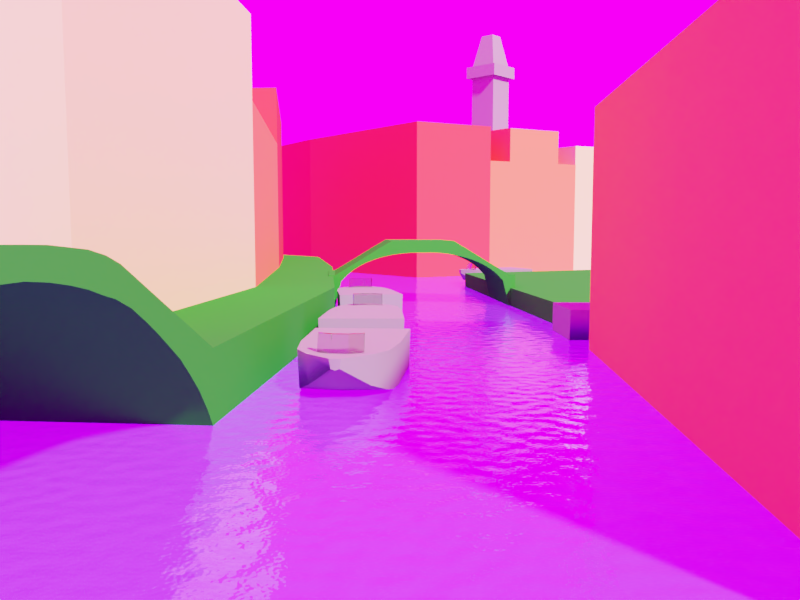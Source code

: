 # Source: 00_Venice_blockout_02.blend  (saved by Blender 2.79.1; exported with 4.5.12 LTS)
import bpy
from mathutils import Matrix  # noqa: F401  (used for matrix-valued properties, if any)

bpy.ops.wm.read_factory_settings(use_empty=True)
scene = bpy.context.scene
scene.name = 'Scene'

# ---- collections
col_collection_1 = bpy.data.collections.new('Collection 1'); scene.collection.children.link(col_collection_1)
col_collection_2 = bpy.data.collections.new('Collection 2'); scene.collection.children.link(col_collection_2)
col_collection_15 = bpy.data.collections.new('Collection 15'); scene.collection.children.link(col_collection_15)

# ---- images (referenced by path relative to the original .blend; pixels are not part of the script)
import os
ASSET_DIR = os.environ.get("B2B_ASSET_DIR", "")  # directory of the original .blend (textures are referenced by path, not embedded)
HERE = os.path.dirname(os.path.abspath(__file__))  # packed textures are extracted next to this script under _unpacked/

def load_image(name, relpath, width, height, colorspace="sRGB"):
    """Load a texture the original file referenced (path relative to the .blend, or extracted next to this script)."""
    p = next((c for c in (os.path.join(HERE, relpath), os.path.join(ASSET_DIR, relpath)) if relpath and os.path.exists(c)), "")
    if p:
        img = bpy.data.images.load(p, check_existing=True)
        img.name = name
    else:  # same state as the original file: an image datablock whose file is absent (Cycles renders it pink)
        img = bpy.data.images.new(name, width, height)
        img.source = "FILE"
        img.filepath = "//" + (relpath or name)
    img.colorspace_settings.name = colorspace
    return img
img_dry_field_2k_hdr = load_image('dry_field_2k.hdr', 'dry_field_2k.hdr', 1024, 1024, 'Linear Rec.709')

# ---- materials (node trees are filled in below, after node groups)
mat_gray = bpy.data.materials.new('Gray')
mat_gray.alpha_threshold = 0.0
mat_gray.diffuse_color = (0.2462, 0.243, 0.1978, 1.0)
mat_gray.roughness = 0.5
mat_yellow = bpy.data.materials.new('Yellow')
mat_yellow.alpha_threshold = 0.0
mat_yellow.diffuse_color = (0.8, 0.7146, 0.2143, 1.0)
mat_yellow.roughness = 0.5
mat_orange = bpy.data.materials.new('Orange')
mat_orange.alpha_threshold = 0.0
mat_orange.diffuse_color = (0.6654, 0.1812, 0.06848, 1.0)
mat_orange.roughness = 0.5
mat_red = bpy.data.materials.new('Red')
mat_red.alpha_threshold = 0.0
mat_red.diffuse_color = (1.0, 0.06244, 0.04656, 1.0)
mat_red.roughness = 0.5
mat_green = bpy.data.materials.new('Green')
mat_green.alpha_threshold = 0.0
mat_green.diffuse_color = (0.02624, 0.305, 0.02122, 1.0)
mat_green.roughness = 0.5
mat_glass = bpy.data.materials.new('Glass')
mat_glass.alpha_threshold = 0.0
mat_glass.roughness = 0.5
mat_water = bpy.data.materials.new('Water')
mat_water.alpha_threshold = 0.0
mat_water.preview_render_type = 'FLAT'
mat_water.diffuse_color = (0.06301, 0.5089, 0.7991, 1.0)
mat_water.roughness = 0.5

# ---- node groups
ng_auto_smooth = bpy.data.node_groups.new('Auto Smooth', 'GeometryNodeTree')
_s = ng_auto_smooth.interface.new_socket(name='Geometry', in_out='OUTPUT', socket_type='NodeSocketGeometry')
_s = ng_auto_smooth.interface.new_socket(name='Geometry', in_out='INPUT', socket_type='NodeSocketGeometry')
_s = ng_auto_smooth.interface.new_socket(name='Angle', in_out='INPUT', socket_type='NodeSocketFloat')
_s.subtype = 'ANGLE'
_s.min_value = 0.0
_s.max_value = 3.142
ng_auto_smooth.is_modifier = True
_N = ng_auto_smooth.nodes; _L = ng_auto_smooth.links
n0 = _N.new('NodeGroupOutput'); n0.name = 'Group Output'; n0.location = (480, -100)
n1 = _N.new('NodeGroupInput'); n1.name = 'Group Input'; n1.location = (-420, -300)
n2 = _N.new('NodeGroupInput'); n2.name = 'Group Input.001'; n2.location = (-60, -100)
n3 = _N.new('GeometryNodeSetShadeSmooth'); n3.name = 'Set Shade Smooth'; n3.location = (120, -100)
n3.domain = 'EDGE'
n4 = _N.new('GeometryNodeSetShadeSmooth'); n4.name = 'Set Shade Smooth.001'; n4.location = (300, -100)
n5 = _N.new('GeometryNodeInputMeshEdgeAngle'); n5.name = 'Edge Angle'; n5.location = (-420, -220)
n6 = _N.new('GeometryNodeInputEdgeSmooth'); n6.name = 'Is Edge Smooth'; n6.location = (-60, -160)
n7 = _N.new('GeometryNodeInputShadeSmooth'); n7.name = 'Is Face Smooth'; n7.location = (-240, -340)
n8 = _N.new('FunctionNodeBooleanMath'); n8.name = 'Boolean Math'; n8.location = (-60, -220)
n9 = _N.new('FunctionNodeCompare'); n9.name = 'Compare'; n9.location = (-240, -180)
n9.operation = 'LESS_EQUAL'
_L.new(n5.outputs[0], n9.inputs[0])
_L.new(n4.outputs[0], n0.inputs[0])
_L.new(n1.outputs[1], n9.inputs[1])
_L.new(n9.outputs[0], n8.inputs[0])
_L.new(n7.outputs[0], n8.inputs[1])
_L.new(n2.outputs[0], n3.inputs[0])
_L.new(n6.outputs[0], n3.inputs[1])
_L.new(n3.outputs[0], n4.inputs[0])
_L.new(n8.outputs[0], n3.inputs[2])
n0.is_active_output = True

# ---- material node trees
mat_gray.use_nodes = True; mat_gray.node_tree.nodes.clear()
_N = mat_gray.node_tree.nodes; _L = mat_gray.node_tree.links
n0 = _N.new('ShaderNodeOutputMaterial'); n0.name = 'Material Output'; n0.location = (300, 300)
n1 = _N.new('ShaderNodeBsdfPrincipled'); n1.name = 'Principled BSDF'; n1.location = (10, 300)
n1.width = 150
n1.subsurface_method = 'BURLEY'
n1.inputs[0].default_value = (0.2462, 0.243, 0.1978, 1.0)
n1.inputs[2].default_value = 0.0
n1.inputs[3].default_value = 1.45
n1.inputs[9].default_value = (1.0, 1.0, 1.0)
n1.inputs[13].default_value = 0.0
_L.new(n1.outputs[0], n0.inputs[0])
n0.is_active_output = True
mat_yellow.use_nodes = True; mat_yellow.node_tree.nodes.clear()
_N = mat_yellow.node_tree.nodes; _L = mat_yellow.node_tree.links
n0 = _N.new('ShaderNodeOutputMaterial'); n0.name = 'Material Output'; n0.location = (300, 300)
n1 = _N.new('ShaderNodeBsdfPrincipled'); n1.name = 'Principled BSDF'; n1.location = (10, 300)
n1.width = 150
n1.subsurface_method = 'BURLEY'
n1.inputs[0].default_value = (0.8, 0.7146, 0.2143, 1.0)
n1.inputs[2].default_value = 0.0
n1.inputs[3].default_value = 1.45
n1.inputs[9].default_value = (1.0, 1.0, 1.0)
n1.inputs[13].default_value = 0.0
_L.new(n1.outputs[0], n0.inputs[0])
n0.is_active_output = True
mat_orange.use_nodes = True; mat_orange.node_tree.nodes.clear()
_N = mat_orange.node_tree.nodes; _L = mat_orange.node_tree.links
n0 = _N.new('ShaderNodeOutputMaterial'); n0.name = 'Material Output'; n0.location = (300, 300)
n1 = _N.new('ShaderNodeBsdfPrincipled'); n1.name = 'Principled BSDF'; n1.location = (10, 300)
n1.width = 150
n1.subsurface_method = 'BURLEY'
n1.inputs[0].default_value = (1.0, 0.2087, 0.06712, 1.0)
n1.inputs[2].default_value = 0.0
n1.inputs[3].default_value = 1.45
n1.inputs[9].default_value = (1.0, 1.0, 1.0)
n1.inputs[13].default_value = 0.0
_L.new(n1.outputs[0], n0.inputs[0])
n0.is_active_output = True
mat_red.use_nodes = True; mat_red.node_tree.nodes.clear()
_N = mat_red.node_tree.nodes; _L = mat_red.node_tree.links
n0 = _N.new('ShaderNodeOutputMaterial'); n0.name = 'Material Output'; n0.location = (300, 300)
n1 = _N.new('ShaderNodeBsdfPrincipled'); n1.name = 'Principled BSDF'; n1.location = (10, 300)
n1.width = 150
n1.subsurface_method = 'BURLEY'
n1.inputs[0].default_value = (1.0, 0.06244, 0.04656, 1.0)
n1.inputs[2].default_value = 0.0
n1.inputs[3].default_value = 1.45
n1.inputs[9].default_value = (1.0, 1.0, 1.0)
n1.inputs[13].default_value = 0.0
_L.new(n1.outputs[0], n0.inputs[0])
n0.is_active_output = True
mat_green.use_nodes = True; mat_green.node_tree.nodes.clear()
_N = mat_green.node_tree.nodes; _L = mat_green.node_tree.links
n0 = _N.new('ShaderNodeOutputMaterial'); n0.name = 'Material Output'; n0.location = (300, 300)
n1 = _N.new('ShaderNodeBsdfPrincipled'); n1.name = 'Principled BSDF'; n1.location = (10, 300)
n1.width = 150
n1.subsurface_method = 'BURLEY'
n1.inputs[0].default_value = (0.02624, 0.305, 0.02122, 1.0)
n1.inputs[2].default_value = 0.0
n1.inputs[3].default_value = 1.45
n1.inputs[9].default_value = (1.0, 1.0, 1.0)
n1.inputs[13].default_value = 0.0
_L.new(n1.outputs[0], n0.inputs[0])
n0.is_active_output = True
mat_glass.use_nodes = True; mat_glass.node_tree.nodes.clear()
_N = mat_glass.node_tree.nodes; _L = mat_glass.node_tree.links
n0 = _N.new('ShaderNodeOutputMaterial'); n0.name = 'Material Output'; n0.location = (300, 300)
n1 = _N.new('ShaderNodeBsdfGlass'); n1.name = 'Glass BSDF'; n1.location = (10, 300)
n1.distribution = 'BECKMANN'
n1.inputs[0].default_value = (0.8, 0.8, 0.8, 1.0)
n1.inputs[2].default_value = 1.45
_L.new(n1.outputs[0], n0.inputs[0])
n0.is_active_output = True
mat_water.use_nodes = True; mat_water.node_tree.nodes.clear()
_N = mat_water.node_tree.nodes; _L = mat_water.node_tree.links
n0 = _N.new('ShaderNodeOutputMaterial'); n0.name = 'Material Output'; n0.location = (300, 300)
n1 = _N.new('ShaderNodeBsdfPrincipled'); n1.name = 'Principled BSDF'; n1.location = (10, 300)
n1.width = 150
n1.subsurface_method = 'BURLEY'
n1.inputs[0].default_value = (0.06301, 0.5089, 0.7991, 1.0)
n1.inputs[2].default_value = 0.0
n1.inputs[3].default_value = 1.45
n1.inputs[9].default_value = (1.0, 1.0, 1.0)
n1.inputs[13].default_value = 1.0
n1.inputs[18].default_value = 0.9
n2 = _N.new('ShaderNodeTexNoise'); n2.name = 'Musgrave Texture'; n2.location = (-566, 198)
n2.width = 150
n2.normalize = False
n2.inputs[2].default_value = 500.0
n2.inputs[3].default_value = 1.0
n2.inputs[4].default_value = 0.2
n2.inputs[5].default_value = 5.0
n3 = _N.new('ShaderNodeBump'); n3.name = 'Bump'; n3.location = (-295, 164)
n3.inputs[0].default_value = 0.15
n3.inputs[1].default_value = 0.1
n3.inputs[2].default_value = 1.0
n4 = _N.new('ShaderNodeTexCoord'); n4.name = 'Texture Coordinate'; n4.location = (-830, 230)
_L.new(n1.outputs[0], n0.inputs[0])
_L.new(n2.outputs[0], n3.inputs[3])
_L.new(n3.outputs[0], n1.inputs[5])
_L.new(n4.outputs[0], n2.inputs[0])
n0.is_active_output = True

# ---- world
world_world = bpy.data.worlds.new('World'); scene.world = world_world
world_world.use_nodes = True; world_world.node_tree.nodes.clear()
_N = world_world.node_tree.nodes; _L = world_world.node_tree.links
n0 = _N.new('ShaderNodeMapping'); n0.name = 'Mapping'; n0.location = (-604, 327)
n0.inputs[2].default_value = (0.0, 0.0, -1.588)
n1 = _N.new('ShaderNodeTexCoord'); n1.name = 'Texture Coordinate'; n1.location = (-814, 310)
n2 = _N.new('ShaderNodeTexEnvironment'); n2.name = 'Environment Texture'; n2.location = (-306, 263)
n2.width = 140
n2.image = img_dry_field_2k_hdr
n3 = _N.new('ShaderNodeBackground'); n3.name = 'Background'; n3.location = (-77, 282)
n3.inputs[1].default_value = 2.0
n4 = _N.new('ShaderNodeOutputWorld'); n4.name = 'World Output'; n4.location = (152, 287)
_L.new(n3.outputs[0], n4.inputs[0])
_L.new(n0.outputs[0], n2.inputs[0])
_L.new(n1.outputs[0], n0.inputs[0])
_L.new(n2.outputs[0], n3.inputs[0])
n4.is_active_output = True
world_world.color = (0.05088, 0.05088, 0.05088)
world_world.use_sun_shadow = False
world_world.sun_shadow_jitter_overblur = 0.0
world_world.cycles.sampling_method = 'MANUAL'
world_world.cycles.sample_map_resolution = 2048

# ---- cameras
cam_camera = bpy.data.cameras.new('Camera')
cam_camera.passepartout_alpha = 0.75
cam_camera.clip_end = 200.0
cam_camera.lens = 30.11
cam_camera.sensor_width = 32.0
cam_camera.sensor_height = 18.0
cam_camera.display_size = 2.0
cam_camera.show_limits = True
cam_camera.show_name = True
cam_camera.show_composition_center_diagonal = True
cam_camera.show_composition_golden = True
cam_camera.dof.focus_distance = 0.0

# ---- meshes
me_cube_014 = bpy.data.meshes.new('Cube.014')
me_cube_014.from_pydata([(-1.355, -1.355, -1.075), (-0.6774, -0.6774, 0.9246), (-1.355, 1.355, -1.075), (-0.6774, 0.6774, 0.9246), (1.355, -1.355, -1.075), (0.6774, -0.6774, 0.9246), (1.355, 1.355, -1.075), (0.6774, 0.6774, 0.9246), (-1.355, -1.355, 0.5016), (-1.355, 1.355, 0.5016), (1.355, 1.355, 0.5016), (1.355, -1.355, 0.5016), (-1.355, -1.355, 0.5906), (-1.355, 1.355, 0.5906), (1.355, 1.355, 0.5906), (1.355, -1.355, 0.5906), (-1.769, 1.769, 0.6043), (-1.769, 1.769, 0.4879), (1.769, 1.769, 0.6043), (1.769, 1.769, 0.4879), (1.769, -1.769, 0.6043), (1.769, -1.769, 0.4879), (-1.769, -1.769, 0.4879), (-1.769, -1.769, 0.6043)], [], [(12, 1, 3, 13), (13, 3, 7, 14), (14, 7, 5, 15), (15, 5, 1, 12), (2, 6, 4, 0), (7, 3, 1, 5), (4, 11, 8, 0), (6, 10, 11, 4), (2, 9, 10, 6), (0, 8, 9, 2), (12, 13, 16, 23), (10, 9, 17, 19), (15, 12, 23, 20), (13, 14, 18, 16), (21, 20, 23, 22), (19, 18, 20, 21), (17, 16, 18, 19), (22, 23, 16, 17), (8, 11, 21, 22), (14, 15, 20, 18), (9, 8, 22, 17), (11, 10, 19, 21)])
me_cube_014.materials.append(mat_gray)
me_cube_014.use_remesh_preserve_volume = False
me_cube_014.use_remesh_preserve_attributes = False
me_cube_014.use_mirror_vertex_groups = False
me_cube_014.update()
me_cube_013 = bpy.data.meshes.new('Cube.013')
me_cube_013.from_pydata([(19.13, -8.212, -5.792), (19.13, -8.212, 4.72), (27.03, -5.041, -5.792), (27.03, -5.041, 4.72), (9.974, 20.05, -5.792), (9.974, 20.05, 4.72), (2.949, 16.26, -5.792), (2.949, 16.26, 4.72)], [], [(2, 3, 1, 0), (3, 2, 4, 5), (5, 4, 6, 7), (0, 1, 7, 6), (3, 5, 7, 1)])
me_cube_013.materials.append(mat_yellow)
me_cube_013.use_remesh_preserve_volume = False
me_cube_013.use_remesh_preserve_attributes = False
me_cube_013.use_mirror_vertex_groups = False
me_cube_013.update()
me_cube_011 = bpy.data.meshes.new('Cube.011')
me_cube_011.from_pydata([(11.3, -11.42, -5.792), (11.3, -11.42, 3.164), (19.15, -8.236, -5.792), (19.15, -8.236, 3.164), (2.175, 17.44, -5.792), (2.175, 17.44, 3.164), (-4.747, 13.67, -5.792), (-4.747, 13.67, 3.164), (13.01, -10.72, -5.792), (17.45, -8.923, -5.792), (0.6754, 16.62, -5.792), (-3.247, 14.49, -5.792), (-3.247, 14.49, 3.164), (0.6754, 16.62, 3.164), (17.45, -8.923, 3.164), (13.01, -10.72, 3.164), (-3.247, 14.49, 5.792), (0.6754, 16.62, 5.792), (17.45, -8.923, 5.792), (13.01, -10.72, 5.792)], [], [(8, 15, 1, 0), (14, 3, 5, 13), (3, 2, 4, 5), (12, 11, 6, 7), (5, 4, 10, 13), (13, 10, 11, 12), (1, 15, 12, 7), (14, 13, 17, 18), (2, 3, 14, 9), (9, 14, 15, 8), (19, 18, 17, 16), (15, 14, 18, 19), (13, 12, 16, 17), (12, 15, 19, 16), (0, 1, 7, 6), (8, 0, 6, 11), (9, 8, 11, 10), (2, 9, 10, 4)])
me_cube_011.polygons.foreach_set('use_smooth', [True] * 18)
me_cube_011.materials.append(mat_orange)
me_cube_011.use_remesh_preserve_volume = False
me_cube_011.use_remesh_preserve_attributes = False
me_cube_011.use_mirror_vertex_groups = False
me_cube_011.update()
me_cube_010 = bpy.data.meshes.new('Cube.010')
me_cube_010.from_pydata([(5.243, -13.87, -5.792), (5.243, -13.87, 5.792), (-9.902, 11.43, -5.792), (-9.902, 11.43, 5.792), (11.3, -11.42, -5.792), (11.3, -11.42, 5.792), (-3.895, 14.9, -5.792), (-3.895, 14.9, 5.792), (-2.979, -1.594, -5.792), (-2.979, -1.594, 5.792), (3.051, 1.366, -5.792), (3.051, 1.366, 5.792)], [], [(8, 9, 3, 2), (2, 3, 7, 6), (10, 11, 5, 4), (4, 5, 1, 0), (8, 10, 4, 0), (11, 9, 1, 5), (7, 3, 9, 11), (2, 6, 10, 8), (6, 7, 11, 10), (0, 1, 9, 8)])
me_cube_010.materials.append(mat_red)
me_cube_010.use_remesh_preserve_volume = False
me_cube_010.use_remesh_preserve_attributes = False
me_cube_010.use_mirror_vertex_groups = False
me_cube_010.update()
me_cube_007 = bpy.data.meshes.new('Cube.007')
me_cube_007.from_pydata([(-3.19, -0.08175, -2.353), (-3.19, -0.08175, -0.8445), (-2.907, -0.07452, -0.852), (-0.6494, -0.01664, 0.574), (-0.3671, -0.00941, 0.7532), (-0.08489, -0.002176, 0.7532), (0.1974, 0.005058, 0.7532), (0.4796, 0.01229, 0.7532), (-2.907, -0.07452, -2.353), (-2.625, -0.06728, -1.133), (-2.343, -0.06005, -0.8244), (-2.061, -0.05282, -0.5858), (-1.778, -0.04558, -0.4034), (-1.496, -0.03835, -0.2578), (-1.214, -0.03111, -0.1397), (-0.9317, -0.02388, -0.04356), (-0.6494, -0.01664, 0.03395), (-0.3671, -0.00941, 0.09506), (-0.08489, -0.002176, 0.1413), (0.1974, 0.005058, 0.1737), (0.4796, 0.01229, 0.1928), (-2.625, -0.06728, -0.6737), (-2.343, -0.06005, -0.5005), (-2.061, -0.05282, -0.3224), (-1.778, -0.04558, -0.1418), (-1.496, -0.03835, 0.04104), (-1.214, -0.03111, 0.2201), (-0.9317, -0.02388, 0.4067), (0.7619, 0.01953, 0.1992), (0.7619, 0.01953, 0.7532), (5.278, 0.1353, -2.353), (5.278, 0.1353, -0.8445), (1.044, 0.02676, 0.1928), (1.044, 0.02676, 0.7532), (4.995, 0.128, -0.852), (2.737, 0.07016, 0.574), (2.455, 0.06292, 0.7532), (2.173, 0.05569, 0.7532), (1.891, 0.04845, 0.7532), (1.608, 0.04122, 0.7532), (4.995, 0.128, -2.353), (4.713, 0.1208, -1.133), (4.431, 0.1136, -0.8244), (4.149, 0.1063, -0.5858), (3.866, 0.09909, -0.4034), (3.584, 0.09186, -0.2578), (3.302, 0.08462, -0.1397), (3.02, 0.07739, -0.04356), (2.737, 0.07016, 0.03394), (2.455, 0.06292, 0.09506), (2.173, 0.05569, 0.1413), (1.891, 0.04845, 0.1737), (1.608, 0.04122, 0.1928), (4.713, 0.1208, -0.6737), (4.431, 0.1136, -0.5005), (4.149, 0.1063, -0.3224), (3.866, 0.09909, -0.1418), (3.584, 0.09186, 0.04104), (3.302, 0.08462, 0.2201), (3.02, 0.07739, 0.4067), (1.326, 0.03398, 0.1992), (1.326, 0.03399, 0.7532)], [], [(2, 1, 0, 8), (29, 7, 20, 28), (7, 6, 19, 20), (6, 5, 18, 19), (5, 4, 17, 18), (4, 3, 16, 17), (15, 16, 3, 27), (14, 15, 27, 26), (13, 14, 26, 25), (12, 13, 25, 24), (11, 12, 24, 23), (10, 11, 23, 22), (9, 10, 22, 21), (8, 9, 21, 2), (29, 28, 32, 33), (34, 40, 30, 31), (61, 60, 52, 39), (39, 52, 51, 38), (38, 51, 50, 37), (37, 50, 49, 36), (36, 49, 48, 35), (47, 59, 35, 48), (46, 58, 59, 47), (45, 57, 58, 46), (44, 56, 57, 45), (43, 55, 56, 44), (42, 54, 55, 43), (41, 53, 54, 42), (40, 34, 53, 41), (61, 33, 32, 60)])
me_cube_007.polygons.foreach_set('use_smooth', [True] * 30)
me_cube_007.materials.append(mat_green)
me_cube_007.use_remesh_preserve_volume = False
me_cube_007.use_remesh_preserve_attributes = False
me_cube_007.use_mirror_vertex_groups = False
me_cube_007.update()
me_cube_001 = bpy.data.meshes.new('Cube.001')
me_cube_001.from_pydata([(35.76, 10.44, -4.295), (9.853, 29.51, -4.295), (35.13, 43.6, -4.295), (35.76, 10.44, -3.438), (9.853, 29.51, -3.438), (35.13, 43.6, -3.438), (13.0, 9.855, -4.295), (13.0, 9.855, -3.438)], [], [(2, 1, 4, 5), (6, 0, 3, 7), (1, 6, 7, 4), (0, 2, 5, 3), (3, 5, 4, 7), (6, 1, 2, 0)])
me_cube_001.materials.append(mat_green)
me_cube_001.use_remesh_preserve_volume = False
me_cube_001.use_remesh_preserve_attributes = False
me_cube_001.use_mirror_vertex_groups = False
me_cube_001.update()
me_cube_006 = bpy.data.meshes.new('Cube.006')
me_cube_006.from_pydata([(-6.381, 24.13, 7.29), (-6.381, 24.13, -2.83), (1.665, 24.13, -2.83), (1.665, 24.13, 7.29), (-9.189, 38.13, 7.289), (-9.189, 38.13, -2.831), (-1.143, 38.13, -2.831), (-1.143, 38.13, 7.289)], [], [(1, 2, 3, 0), (5, 4, 7, 6), (0, 3, 7, 4), (1, 0, 4, 5), (3, 2, 6, 7), (2, 1, 5, 6)])
me_cube_006.materials.append(mat_red)
me_cube_006.use_remesh_preserve_volume = False
me_cube_006.use_remesh_preserve_attributes = False
me_cube_006.use_mirror_vertex_groups = False
me_cube_006.update()
me_cube_004 = bpy.data.meshes.new('Cube.004')
me_cube_004.from_pydata([(-4.023, 9.7, -2.83), (-4.023, 9.7, 4.166), (4.023, 9.7, -2.83), (4.023, 9.7, 4.166), (-6.381, 24.13, 4.166), (-6.381, 24.13, -2.83), (1.665, 24.13, -2.83), (1.665, 24.13, 4.166)], [], [(0, 2, 3, 1), (5, 4, 7, 6), (1, 3, 7, 4), (0, 1, 4, 5), (3, 2, 6, 7), (2, 0, 5, 6)])
me_cube_004.materials.append(mat_orange)
me_cube_004.use_remesh_preserve_volume = False
me_cube_004.use_remesh_preserve_attributes = False
me_cube_004.use_mirror_vertex_groups = False
me_cube_004.update()
me_cube_003 = bpy.data.meshes.new('Cube.003')
me_cube_003.from_pydata([(4.023, 9.7, -2.83), (4.023, -8.242, -1.275), (4.023, -9.085, -0.9494), (4.023, -8.663, -1.081), (4.023, -9.553, -0.8614), (4.023, -10.02, -0.8215), (6.948, -10.96, -0.7712), (4.023, -10.96, -0.7712), (4.023, -10.49, -0.7838), (4.023, -4.869, -2.83), (6.948, -4.869, -2.83), (6.948, -9.085, -0.9494), (6.948, -9.553, -0.8614), (6.948, -10.02, -0.8215), (6.948, -10.49, -0.7838), (4.023, -14.32, -0.7712), (6.948, -14.32, -0.7712), (2.481, -7.824, -1.959), (2.481, -8.295, -1.718), (2.481, -8.778, -1.542), (2.481, -9.129, -1.46), (2.481, -9.526, -1.353), (6.948, -10.96, -1.158), (2.481, -10.89, -1.158), (2.481, -10.39, -1.205), (2.481, -7.366, -2.215), (2.481, -6.918, -2.486), (2.481, -6.479, -2.757), (2.481, -6.05, -3.097), (2.481, -5.628, -3.453), (2.481, -5.213, -3.894), (2.481, -4.895, -4.295), (6.948, -4.962, -4.295), (6.948, -5.279, -3.894), (6.948, -5.694, -3.453), (6.948, -6.116, -3.097), (6.948, -6.546, -2.757), (6.948, -6.984, -2.486), (6.948, -7.432, -2.215), (6.948, -7.891, -1.959), (6.948, -8.361, -1.718), (6.948, -8.844, -1.542), (6.948, -9.195, -1.46), (6.948, -9.592, -1.353), (6.948, -10.46, -1.205), (2.481, -14.25, -1.171), (6.948, -14.32, -1.171), (4.023, -7.82, -1.47), (4.023, -7.399, -1.664), (4.023, -6.977, -1.858), (4.023, -6.556, -2.053), (4.023, -6.134, -2.247), (4.023, -5.712, -2.441), (4.023, -5.291, -2.635), (6.948, -5.291, -2.635), (6.948, -5.712, -2.441), (6.948, -6.134, -2.247), (6.948, -6.556, -2.053), (6.948, -6.977, -1.858), (6.948, -7.399, -1.664), (6.948, -7.82, -1.47), (6.948, -8.242, -1.275), (6.948, -8.663, -1.081), (2.481, -9.943, -1.272), (6.948, -10.01, -1.272), (1.665, 24.13, -2.83), (4.491, 24.92, -2.83), (4.491, 24.92, -4.295), (-1.143, 38.13, -2.83), (1.092, 40.11, -2.83), (1.092, 40.11, -4.295), (-10.49, 49.9, -2.83), (-8.26, 51.88, -2.83), (-8.26, 51.88, -4.295), (6.926, 9.7, -2.83), (6.926, 9.7, -4.295), (2.481, -14.25, -4.295)], [], [(10, 9, 53, 54), (8, 7, 6, 14), (54, 53, 52, 55), (62, 3, 2, 11), (2, 4, 12, 11), (4, 5, 13, 12), (5, 8, 14, 13), (7, 15, 16, 6), (24, 44, 22, 23), (31, 32, 33, 30), (30, 33, 34, 29), (29, 34, 35, 28), (28, 35, 36, 27), (27, 36, 37, 26), (26, 37, 38, 25), (25, 38, 39, 17), (17, 39, 40, 18), (18, 40, 41, 19), (19, 41, 42, 20), (20, 42, 43, 21), (63, 64, 44, 24), (23, 22, 46, 45), (74, 0, 9, 10), (55, 52, 51, 56), (56, 51, 50, 57), (57, 50, 49, 58), (58, 49, 48, 59), (59, 48, 47, 60), (60, 47, 1, 61), (61, 1, 3, 62), (33, 32, 10, 54), (34, 33, 54, 55), (56, 35, 34, 55), (36, 35, 56, 57), (58, 37, 36, 57), (38, 37, 58, 59), (60, 39, 38, 59), (40, 39, 60, 61), (16, 46, 22, 6), (41, 40, 61, 62), (11, 42, 41, 62), (21, 43, 64, 63), (44, 14, 6, 22), (14, 44, 64, 13), (13, 64, 43, 12), (42, 11, 12, 43), (75, 74, 10, 32), (74, 75, 67, 66), (0, 74, 66, 65), (66, 67, 70, 69), (65, 66, 69, 68), (69, 70, 73, 72), (68, 69, 72, 71), (28, 27, 26, 25, 17, 18, 19, 20, 21, 63, 24, 23, 45, 76, 31, 30, 29)])
me_cube_003.polygons.foreach_set('use_smooth', [True] * 54)
me_cube_003.materials.append(mat_green)
me_cube_003.use_remesh_preserve_volume = False
me_cube_003.use_remesh_preserve_attributes = False
me_cube_003.use_mirror_vertex_groups = False
me_cube_003.update()
me_cube_002 = bpy.data.meshes.new('Cube.002')
me_cube_002.from_pydata([(-4.023, -4.088, -2.83), (-4.023, -4.088, 7.29), (-4.023, 9.7, -2.83), (-4.023, 9.7, 7.29), (4.023, -4.088, -2.83), (4.023, -4.088, 7.29), (4.023, 9.7, -2.83), (4.023, 9.7, 7.29)], [], [(0, 1, 3, 2), (2, 3, 7, 6), (6, 7, 5, 4), (4, 5, 1, 0), (2, 6, 4, 0), (7, 3, 1, 5)])
me_cube_002.materials.append(mat_yellow)
me_cube_002.use_remesh_preserve_volume = False
me_cube_002.use_remesh_preserve_attributes = False
me_cube_002.use_mirror_vertex_groups = False
me_cube_002.update()
me_cube = bpy.data.meshes.new('Cube')
me_cube.from_pydata([(-4.023, -7.411, -2.83), (-4.023, -7.411, 4.459), (-4.023, 9.7, -2.83), (-4.023, 9.7, 4.459), (4.023, -7.411, -2.83), (4.023, -7.411, 4.459), (4.023, 9.7, -2.83), (4.023, 9.7, 4.459), (-4.023, -7.411, -1.009), (-4.023, -7.411, 0.8137), (-4.023, -7.411, 2.636), (-4.023, 9.7, 2.636), (-4.023, 9.7, 0.8137), (-4.023, 9.7, -1.009), (4.023, 9.7, 2.636), (4.023, 9.7, 0.8137), (4.023, 9.7, -1.009), (4.023, -7.411, 2.636), (4.023, -7.411, 0.8137), (4.023, -7.411, -1.009)], [], [(10, 1, 3, 11), (11, 3, 7, 14), (14, 7, 5, 17), (17, 5, 1, 10), (2, 6, 4, 0), (7, 3, 1, 5), (4, 19, 8, 0), (19, 18, 9, 8), (18, 17, 10, 9), (6, 16, 19, 4), (16, 15, 18, 19), (15, 14, 17, 18), (2, 13, 16, 6), (13, 12, 15, 16), (12, 11, 14, 15), (0, 8, 13, 2), (8, 9, 12, 13), (9, 10, 11, 12)])
_ca = me_cube.color_attributes.new('Col', 'BYTE_COLOR', 'CORNER')
_ca.data.foreach_set('color', [1.0, 1.0, 1.0, 1.0, 1.0, 1.0, 1.0, 1.0, 1.0, 1.0, 1.0, 1.0, 1.0, 1.0, 1.0, 1.0, 1.0, 1.0, 1.0, 1.0, 1.0, 1.0, 1.0, 1.0, 1.0, 1.0, 1.0, 1.0, 1.0, 1.0, 1.0, 1.0, 1.0, 1.0, 1.0, 1.0, 1.0, 1.0, 1.0, 1.0, 1.0, 1.0, 1.0, 1.0, 1.0, 1.0, 1.0, 1.0, 1.0, 1.0, 1.0, 1.0, 1.0, 1.0, 1.0, 1.0, 1.0, 1.0, 1.0, 1.0, 1.0, 1.0, 1.0, 1.0, 1.0, 1.0, 1.0, 1.0, 1.0, 1.0, 1.0, 1.0, 1.0, 1.0, 1.0, 1.0, 1.0, 1.0, 1.0, 1.0, 1.0, 1.0, 1.0, 1.0, 1.0, 1.0, 1.0, 1.0, 1.0, 1.0, 1.0, 1.0, 1.0, 1.0, 1.0, 1.0, 1.0, 1.0, 1.0, 1.0, 1.0, 1.0, 1.0, 1.0, 1.0, 1.0, 1.0, 1.0, 1.0, 1.0, 1.0, 1.0, 1.0, 1.0, 1.0, 1.0, 1.0, 1.0, 1.0, 1.0, 1.0, 1.0, 1.0, 1.0, 1.0, 1.0, 1.0, 1.0, 1.0, 1.0, 1.0, 1.0, 1.0, 1.0, 1.0, 1.0, 1.0, 1.0, 1.0, 1.0, 1.0, 1.0, 1.0, 1.0, 1.0, 1.0, 1.0, 1.0, 1.0, 1.0, 1.0, 1.0, 1.0, 1.0, 1.0, 1.0, 1.0, 1.0, 1.0, 1.0, 1.0, 1.0, 1.0, 1.0, 1.0, 1.0, 1.0, 1.0, 1.0, 1.0, 1.0, 1.0, 1.0, 1.0, 1.0, 1.0, 1.0, 1.0, 1.0, 1.0, 1.0, 1.0, 1.0, 1.0, 1.0, 1.0, 1.0, 1.0, 1.0, 1.0, 1.0, 1.0, 1.0, 1.0, 1.0, 1.0, 1.0, 1.0, 1.0, 1.0, 1.0, 1.0, 1.0, 1.0, 1.0, 1.0, 1.0, 1.0, 1.0, 1.0, 1.0, 1.0, 1.0, 1.0, 1.0, 1.0, 1.0, 1.0, 1.0, 1.0, 1.0, 1.0, 1.0, 1.0, 1.0, 1.0, 1.0, 1.0, 1.0, 1.0, 1.0, 1.0, 1.0, 1.0, 1.0, 1.0, 1.0, 1.0, 1.0, 1.0, 1.0, 1.0, 1.0, 1.0, 1.0, 1.0, 1.0, 1.0, 1.0, 1.0, 1.0, 1.0, 1.0, 1.0, 1.0, 1.0, 1.0, 1.0, 1.0, 1.0, 1.0, 1.0, 1.0, 1.0, 1.0, 1.0, 1.0, 1.0, 1.0, 1.0, 1.0, 1.0, 1.0, 1.0, 1.0, 1.0, 1.0, 1.0, 1.0, 1.0, 1.0, 1.0, 1.0, 1.0, 1.0, 1.0, 1.0, 1.0])
me_cube.materials.append(mat_orange)
me_cube.use_remesh_preserve_volume = False
me_cube.use_remesh_preserve_attributes = False
me_cube.use_mirror_vertex_groups = False
me_cube.update()
me_cube_015 = bpy.data.meshes.new('Cube.015')
me_cube_015.from_pydata([(-0.09325, -2.385, 0.7783), (-0.1306, -2.4, 1.0), (-1.254, 2.415, -0.1758), (-1.291, 2.4, 1.0), (0.09778, -2.383, 0.7824), (0.1306, -2.4, 1.0), (1.259, 2.417, -0.1718), (1.291, 2.4, 1.0), (-1.163, 0.01494, -0.1228), (-1.201, 0.0, 1.0), (1.168, 0.01691, -0.1187), (1.201, 0.0, 1.0), (-1.006, -1.185, 0.09853), (1.043, -1.2, 1.0), (-1.043, -1.2, 1.0), (1.01, -1.183, 0.1025), (-0.6827, -1.785, 0.312), (0.72, -1.8, 1.0), (-0.72, -1.8, 1.0), (0.6872, -1.783, 0.316), (0.0, 2.4, -0.2056), (0.0, 2.4, 1.0), (0.0, -2.4, 0.7486), (0.0, -2.4, 1.0), (0.0, 0.0, 1.0), (0.0, 0.0, -0.1525), (0.0, -1.2, 1.0), (0.0, -1.2, 0.06881), (0.0, -1.8, 1.0), (0.0, -1.8, 0.2823), (-0.1913, -1.858, 0.8087), (-0.1913, -1.68, 1.412), (-0.1913, -1.742, 0.8087), (-0.1913, -1.564, 1.412), (0.1913, -1.858, 0.8087), (0.1913, -1.68, 1.412), (0.1913, -1.742, 0.8087), (0.1913, -1.564, 1.412), (-0.5143, -1.563, 0.8087), (-0.5143, -1.678, 0.8087), (-0.5143, -1.501, 1.412), (-0.5143, -1.385, 1.412), (0.5143, -1.385, 1.412), (0.5143, -1.563, 0.8087), (0.5143, -1.678, 0.8087), (0.5143, -1.501, 1.412)], [], [(8, 9, 3, 2), (20, 21, 7, 6), (19, 17, 5, 4), (29, 19, 4, 22), (28, 18, 1, 23), (21, 3, 9, 24), (20, 6, 10, 25), (6, 7, 11, 10), (12, 14, 9, 8), (16, 18, 14, 12), (24, 9, 14, 26), (25, 10, 15, 27), (10, 11, 13, 15), (0, 1, 18, 16), (26, 14, 18, 28), (27, 15, 19, 29), (15, 13, 17, 19), (12, 27, 29, 16), (13, 26, 28, 17), (8, 25, 27, 12), (11, 24, 26, 13), (2, 20, 25, 8), (7, 21, 24, 11), (17, 28, 23, 5), (16, 29, 22, 0), (4, 5, 23, 22), (2, 3, 21, 20), (16, 12, 8, 2, 0), (22, 23, 1, 0), (32, 30, 39, 38), (32, 33, 37, 36), (31, 33, 41, 40), (34, 35, 31, 30), (32, 36, 34, 30), (37, 33, 31, 35), (39, 40, 41, 38), (43, 42, 45, 44), (35, 34, 44, 45), (34, 36, 43, 44), (33, 32, 38, 41), (30, 31, 40, 39), (37, 35, 45, 42), (36, 37, 42, 43)])
me_cube_015.polygons.foreach_set('use_smooth', [1, 1, 1, 1, 1, 1, 1, 1, 1, 1, 1, 1, 1, 1, 1, 1, 1, 1, 1, 1, 1, 1, 1, 1, 1, 1, 1, 1, 1, 0, 0, 0, 0, 0, 0, 0, 0, 0, 0, 0, 0, 0, 0])
me_cube_015.polygons.foreach_set('material_index', [0, 0, 0, 0, 0, 0, 0, 0, 0, 0, 0, 0, 0, 0, 0, 0, 0, 0, 0, 0, 0, 0, 0, 0, 0, 0, 0, 0, 0, 1, 1, 1, 1, 1, 1, 1, 1, 1, 1, 1, 1, 1, 1])
me_cube_015.materials.append(mat_gray)
me_cube_015.materials.append(mat_glass)
me_cube_015.use_remesh_preserve_volume = False
me_cube_015.use_remesh_preserve_attributes = False
me_cube_015.use_mirror_vertex_groups = False
me_cube_015.update()
me_cube_012 = bpy.data.meshes.new('Cube.012')
me_cube_012.from_pydata([(-0.09325, -2.385, 0.7783), (-0.1306, -2.4, 1.0), (-1.254, 2.415, -0.1758), (-1.291, 2.4, 1.0), (0.09778, -2.383, 0.7824), (0.1306, -2.4, 1.0), (1.259, 2.417, -0.1718), (1.291, 2.4, 1.0), (-1.163, 0.01494, -0.1228), (-1.201, 0.0, 1.0), (1.168, 0.01691, -0.1187), (1.201, 0.0, 1.0), (-1.006, -1.185, 0.09853), (1.043, -1.2, 1.0), (-1.043, -1.2, 1.0), (1.01, -1.183, 0.1025), (-0.6827, -1.785, 0.312), (0.72, -1.8, 1.0), (-0.72, -1.8, 1.0), (0.6872, -1.783, 0.316), (0.0, 2.4, -0.2056), (0.0, 2.4, 1.0), (0.0, -2.4, 0.7486), (0.0, -2.4, 1.0), (0.0, 0.0, 1.0), (0.0, 0.0, -0.1525), (0.0, -1.2, 1.0), (0.0, -1.2, 0.06881), (0.0, -1.8, 1.0), (0.0, -1.8, 0.2823), (-0.1913, -1.858, 0.8087), (-0.1913, -1.68, 1.412), (-0.1913, -1.742, 0.8087), (-0.1913, -1.564, 1.412), (0.1913, -1.858, 0.8087), (0.1913, -1.68, 1.412), (0.1913, -1.742, 0.8087), (0.1913, -1.564, 1.412), (-0.5143, -1.563, 0.8087), (-0.5143, -1.678, 0.8087), (-0.5143, -1.501, 1.412), (-0.5143, -1.385, 1.412), (0.5143, -1.385, 1.412), (0.5143, -1.563, 0.8087), (0.5143, -1.678, 0.8087), (0.5143, -1.501, 1.412)], [], [(8, 9, 3, 2), (20, 21, 7, 6), (19, 17, 5, 4), (29, 19, 4, 22), (28, 18, 1, 23), (21, 3, 9, 24), (20, 6, 10, 25), (6, 7, 11, 10), (12, 14, 9, 8), (16, 18, 14, 12), (24, 9, 14, 26), (25, 10, 15, 27), (10, 11, 13, 15), (0, 1, 18, 16), (26, 14, 18, 28), (27, 15, 19, 29), (15, 13, 17, 19), (12, 27, 29, 16), (13, 26, 28, 17), (8, 25, 27, 12), (11, 24, 26, 13), (2, 20, 25, 8), (7, 21, 24, 11), (17, 28, 23, 5), (16, 29, 22, 0), (4, 5, 23, 22), (2, 3, 21, 20), (16, 12, 8, 2, 0), (22, 23, 1, 0), (32, 30, 39, 38), (32, 33, 37, 36), (31, 33, 41, 40), (34, 35, 31, 30), (32, 36, 34, 30), (37, 33, 31, 35), (39, 40, 41, 38), (43, 42, 45, 44), (35, 34, 44, 45), (34, 36, 43, 44), (33, 32, 38, 41), (30, 31, 40, 39), (37, 35, 45, 42), (36, 37, 42, 43)])
me_cube_012.polygons.foreach_set('use_smooth', [1, 1, 1, 1, 1, 1, 1, 1, 1, 1, 1, 1, 1, 1, 1, 1, 1, 1, 1, 1, 1, 1, 1, 1, 1, 1, 1, 1, 1, 0, 0, 0, 0, 0, 0, 0, 0, 0, 0, 0, 0, 0, 0])
me_cube_012.polygons.foreach_set('material_index', [0, 0, 0, 0, 0, 0, 0, 0, 0, 0, 0, 0, 0, 0, 0, 0, 0, 0, 0, 0, 0, 0, 0, 0, 0, 0, 0, 0, 0, 1, 1, 1, 1, 1, 1, 1, 1, 1, 1, 1, 1, 1, 1])
me_cube_012.materials.append(mat_gray)
me_cube_012.materials.append(mat_glass)
me_cube_012.use_remesh_preserve_volume = False
me_cube_012.use_remesh_preserve_attributes = False
me_cube_012.use_mirror_vertex_groups = False
me_cube_012.update()
me_cube_009 = bpy.data.meshes.new('Cube.009')
me_cube_009.from_pydata([(-0.09325, -2.385, 0.7783), (-0.1306, -2.4, 1.0), (-1.254, 2.415, -0.1758), (-1.291, 2.4, 1.0), (0.09778, -2.383, 0.7824), (0.1306, -2.4, 1.0), (1.259, 2.417, -0.1718), (1.291, 2.4, 1.0), (-1.163, 0.01494, -0.1228), (-1.201, 0.0, 1.0), (1.168, 0.01691, -0.1187), (1.201, 0.0, 1.0), (-1.006, -1.185, 0.09853), (1.043, -1.2, 1.0), (-1.043, -1.2, 1.0), (1.01, -1.183, 0.1025), (-0.6827, -1.785, 0.312), (0.72, -1.8, 1.0), (-0.72, -1.8, 1.0), (0.6872, -1.783, 0.316), (0.0, 2.4, -0.2056), (0.0, 2.4, 1.0), (0.0, -2.4, 0.7486), (0.0, -2.4, 1.0), (0.0, 0.0, 1.0), (0.0, 0.0, -0.1525), (0.0, -1.2, 1.0), (0.0, -1.2, 0.06881), (0.0, -1.8, 1.0), (0.0, -1.8, 0.2823), (-0.1913, -1.858, 0.8087), (-0.1913, -1.68, 1.412), (-0.1913, -1.742, 0.8087), (-0.1913, -1.564, 1.412), (0.1913, -1.858, 0.8087), (0.1913, -1.68, 1.412), (0.1913, -1.742, 0.8087), (0.1913, -1.564, 1.412), (-0.5143, -1.563, 0.8087), (-0.5143, -1.678, 0.8087), (-0.5143, -1.501, 1.412), (-0.5143, -1.385, 1.412), (0.5143, -1.385, 1.412), (0.5143, -1.563, 0.8087), (0.5143, -1.678, 0.8087), (0.5143, -1.501, 1.412)], [], [(8, 9, 3, 2), (20, 21, 7, 6), (19, 17, 5, 4), (29, 19, 4, 22), (28, 18, 1, 23), (21, 3, 9, 24), (20, 6, 10, 25), (6, 7, 11, 10), (12, 14, 9, 8), (16, 18, 14, 12), (24, 9, 14, 26), (25, 10, 15, 27), (10, 11, 13, 15), (0, 1, 18, 16), (26, 14, 18, 28), (27, 15, 19, 29), (15, 13, 17, 19), (12, 27, 29, 16), (13, 26, 28, 17), (8, 25, 27, 12), (11, 24, 26, 13), (2, 20, 25, 8), (7, 21, 24, 11), (17, 28, 23, 5), (16, 29, 22, 0), (4, 5, 23, 22), (2, 3, 21, 20), (16, 12, 8, 2, 0), (22, 23, 1, 0), (32, 30, 39, 38), (32, 33, 37, 36), (31, 33, 41, 40), (34, 35, 31, 30), (32, 36, 34, 30), (37, 33, 31, 35), (39, 40, 41, 38), (43, 42, 45, 44), (35, 34, 44, 45), (34, 36, 43, 44), (33, 32, 38, 41), (30, 31, 40, 39), (37, 35, 45, 42), (36, 37, 42, 43)])
me_cube_009.polygons.foreach_set('use_smooth', [1, 1, 1, 1, 1, 1, 1, 1, 1, 1, 1, 1, 1, 1, 1, 1, 1, 1, 1, 1, 1, 1, 1, 1, 1, 1, 1, 1, 1, 0, 0, 0, 0, 0, 0, 0, 0, 0, 0, 0, 0, 0, 0])
me_cube_009.polygons.foreach_set('material_index', [0, 0, 0, 0, 0, 0, 0, 0, 0, 0, 0, 0, 0, 0, 0, 0, 0, 0, 0, 0, 0, 0, 0, 0, 0, 0, 0, 0, 0, 1, 1, 1, 1, 1, 1, 1, 1, 1, 1, 1, 1, 1, 1])
me_cube_009.materials.append(mat_gray)
me_cube_009.materials.append(mat_glass)
me_cube_009.use_remesh_preserve_volume = False
me_cube_009.use_remesh_preserve_attributes = False
me_cube_009.use_mirror_vertex_groups = False
me_cube_009.update()
me_cube_008 = bpy.data.meshes.new('Cube.008')
me_cube_008.from_pydata([(-0.09325, -2.385, 0.7783), (-0.1306, -2.4, 1.0), (-1.254, 2.415, -0.1758), (-1.291, 2.4, 1.0), (0.09778, -2.383, 0.7824), (0.1306, -2.4, 1.0), (1.259, 2.417, -0.1718), (1.291, 2.4, 1.0), (-1.163, 0.01494, -0.1228), (-1.201, 0.0, 1.0), (1.168, 0.01691, -0.1187), (1.201, 0.0, 1.0), (-1.006, -1.185, 0.09853), (1.043, -1.2, 1.0), (-1.043, -1.2, 1.0), (1.01, -1.183, 0.1025), (-0.6827, -1.785, 0.312), (0.72, -1.8, 1.0), (-0.72, -1.8, 1.0), (0.6872, -1.783, 0.316), (0.0, 2.4, -0.2056), (0.0, 2.4, 1.0), (0.0, -2.4, 0.7486), (0.0, -2.4, 1.0), (0.0, 0.0, 1.0), (0.0, 0.0, -0.1525), (0.0, -1.2, 1.0), (0.0, -1.2, 0.06881), (0.0, -1.8, 1.0), (0.0, -1.8, 0.2823), (-0.1913, -1.858, 0.8087), (-0.1913, -1.68, 1.412), (-0.1913, -1.742, 0.8087), (-0.1913, -1.564, 1.412), (0.1913, -1.858, 0.8087), (0.1913, -1.68, 1.412), (0.1913, -1.742, 0.8087), (0.1913, -1.564, 1.412), (-0.5143, -1.563, 0.8087), (-0.5143, -1.678, 0.8087), (-0.5143, -1.501, 1.412), (-0.5143, -1.385, 1.412), (0.5143, -1.385, 1.412), (0.5143, -1.563, 0.8087), (0.5143, -1.678, 0.8087), (0.5143, -1.501, 1.412)], [], [(8, 9, 3, 2), (20, 21, 7, 6), (19, 17, 5, 4), (29, 19, 4, 22), (28, 18, 1, 23), (21, 3, 9, 24), (20, 6, 10, 25), (6, 7, 11, 10), (12, 14, 9, 8), (16, 18, 14, 12), (24, 9, 14, 26), (25, 10, 15, 27), (10, 11, 13, 15), (0, 1, 18, 16), (26, 14, 18, 28), (27, 15, 19, 29), (15, 13, 17, 19), (12, 27, 29, 16), (13, 26, 28, 17), (8, 25, 27, 12), (11, 24, 26, 13), (2, 20, 25, 8), (7, 21, 24, 11), (17, 28, 23, 5), (16, 29, 22, 0), (4, 5, 23, 22), (2, 3, 21, 20), (16, 12, 8, 2, 0), (22, 23, 1, 0), (32, 30, 39, 38), (32, 33, 37, 36), (31, 33, 41, 40), (34, 35, 31, 30), (32, 36, 34, 30), (37, 33, 31, 35), (39, 40, 41, 38), (43, 42, 45, 44), (35, 34, 44, 45), (34, 36, 43, 44), (33, 32, 38, 41), (30, 31, 40, 39), (37, 35, 45, 42), (36, 37, 42, 43)])
me_cube_008.polygons.foreach_set('use_smooth', [1, 1, 1, 1, 1, 1, 1, 1, 1, 1, 1, 1, 1, 1, 1, 1, 1, 1, 1, 1, 1, 1, 1, 1, 1, 1, 1, 1, 1, 0, 0, 0, 0, 0, 0, 0, 0, 0, 0, 0, 0, 0, 0])
me_cube_008.polygons.foreach_set('material_index', [0, 0, 0, 0, 0, 0, 0, 0, 0, 0, 0, 0, 0, 0, 0, 0, 0, 0, 0, 0, 0, 0, 0, 0, 0, 0, 0, 0, 0, 1, 1, 1, 1, 1, 1, 1, 1, 1, 1, 1, 1, 1, 1])
me_cube_008.materials.append(mat_gray)
me_cube_008.materials.append(mat_glass)
me_cube_008.use_remesh_preserve_volume = False
me_cube_008.use_remesh_preserve_attributes = False
me_cube_008.use_mirror_vertex_groups = False
me_cube_008.update()
me_cube_005 = bpy.data.meshes.new('Cube.005')
me_cube_005.from_pydata([(-0.09325, -2.385, 0.7783), (-0.1306, -2.4, 1.0), (-1.254, 2.415, -0.1758), (-1.291, 2.4, 1.0), (0.09778, -2.383, 0.7824), (0.1306, -2.4, 1.0), (1.259, 2.417, -0.1718), (1.291, 2.4, 1.0), (-1.163, 0.01494, -0.1228), (-1.201, 0.0, 1.0), (1.168, 0.01691, -0.1187), (1.201, 0.0, 1.0), (-1.006, -1.185, 0.09853), (1.043, -1.2, 1.0), (-1.043, -1.2, 1.0), (1.01, -1.183, 0.1025), (-0.6827, -1.785, 0.312), (0.72, -1.8, 1.0), (-0.72, -1.8, 1.0), (0.6872, -1.783, 0.316), (0.0, 2.4, -0.2056), (0.0, 2.4, 1.0), (0.0, -2.4, 0.7486), (0.0, -2.4, 1.0), (0.0, 0.0, 1.0), (0.0, 0.0, -0.1525), (0.0, -1.2, 1.0), (0.0, -1.2, 0.06881), (0.0, -1.8, 1.0), (0.0, -1.8, 0.2823), (-0.1913, -1.858, 0.8087), (-0.1913, -1.68, 1.412), (-0.1913, -1.742, 0.8087), (-0.1913, -1.564, 1.412), (0.1913, -1.858, 0.8087), (0.1913, -1.68, 1.412), (0.1913, -1.742, 0.8087), (0.1913, -1.564, 1.412), (-0.5143, -1.563, 0.8087), (-0.5143, -1.678, 0.8087), (-0.5143, -1.501, 1.412), (-0.5143, -1.385, 1.412), (0.5143, -1.385, 1.412), (0.5143, -1.563, 0.8087), (0.5143, -1.678, 0.8087), (0.5143, -1.501, 1.412)], [], [(8, 9, 3, 2), (20, 21, 7, 6), (19, 17, 5, 4), (29, 19, 4, 22), (28, 18, 1, 23), (21, 3, 9, 24), (20, 6, 10, 25), (6, 7, 11, 10), (12, 14, 9, 8), (16, 18, 14, 12), (24, 9, 14, 26), (25, 10, 15, 27), (10, 11, 13, 15), (0, 1, 18, 16), (26, 14, 18, 28), (27, 15, 19, 29), (15, 13, 17, 19), (12, 27, 29, 16), (13, 26, 28, 17), (8, 25, 27, 12), (11, 24, 26, 13), (2, 20, 25, 8), (7, 21, 24, 11), (17, 28, 23, 5), (16, 29, 22, 0), (4, 5, 23, 22), (2, 3, 21, 20), (16, 12, 8, 2, 0), (22, 23, 1, 0), (32, 30, 39, 38), (32, 33, 37, 36), (31, 33, 41, 40), (34, 35, 31, 30), (32, 36, 34, 30), (37, 33, 31, 35), (39, 40, 41, 38), (43, 42, 45, 44), (35, 34, 44, 45), (34, 36, 43, 44), (33, 32, 38, 41), (30, 31, 40, 39), (37, 35, 45, 42), (36, 37, 42, 43)])
me_cube_005.polygons.foreach_set('use_smooth', [1, 1, 1, 1, 1, 1, 1, 1, 1, 1, 1, 1, 1, 1, 1, 1, 1, 1, 1, 1, 1, 1, 1, 1, 1, 1, 1, 1, 1, 0, 0, 0, 0, 0, 0, 0, 0, 0, 0, 0, 0, 0, 0])
me_cube_005.polygons.foreach_set('material_index', [0, 0, 0, 0, 0, 0, 0, 0, 0, 0, 0, 0, 0, 0, 0, 0, 0, 0, 0, 0, 0, 0, 0, 0, 0, 0, 0, 0, 0, 1, 1, 1, 1, 1, 1, 1, 1, 1, 1, 1, 1, 1, 1])
me_cube_005.materials.append(mat_gray)
me_cube_005.materials.append(mat_glass)
me_cube_005.use_remesh_preserve_volume = False
me_cube_005.use_remesh_preserve_attributes = False
me_cube_005.use_mirror_vertex_groups = False
me_cube_005.update()
me_plane_001 = bpy.data.meshes.new('Plane.001')
me_plane_001.from_pydata([(-1.0, -1.0, 0.0), (1.0, -1.0, 0.0), (-1.0, 1.0, 0.0), (1.0, 1.0, 0.0)], [], [(0, 1, 3, 2)])
me_plane_001.materials.append(mat_water)
me_plane_001.use_remesh_preserve_volume = False
me_plane_001.use_remesh_preserve_attributes = False
me_plane_001.use_mirror_vertex_groups = False
me_plane_001.update()

# ---- objects
ob_church = bpy.data.objects.new('Church', me_cube_014)
ob_yellow_house = bpy.data.objects.new('Yellow_house', me_cube_013)
ob_orange_house = bpy.data.objects.new('Orange_house', me_cube_011)
ob_red_house = bpy.data.objects.new('Red_house', me_cube_010)
ob_bridge = bpy.data.objects.new('Bridge', me_cube_007)
ob_place = bpy.data.objects.new('Place', me_cube_001)
ob_left_back_house = bpy.data.objects.new('Left_back_house', me_cube_006)
ob_left_midle_house = bpy.data.objects.new('Left_midle_house', me_cube_004)
ob_pavement = bpy.data.objects.new('Pavement', me_cube_003)
ob_left_house = bpy.data.objects.new('Left_house', me_cube_002)
ob_right_house = bpy.data.objects.new('Right_house', me_cube)
ob_boat_5 = bpy.data.objects.new('Boat_5', me_cube_015)
ob_boat_4 = bpy.data.objects.new('Boat_4', me_cube_012)
ob_boat_3 = bpy.data.objects.new('Boat_3', me_cube_009)
ob_boat_2 = bpy.data.objects.new('Boat_2', me_cube_008)
ob_boat_1 = bpy.data.objects.new('Boat_1', me_cube_005)
ob_water_line = bpy.data.objects.new('Water_line ', me_plane_001)
ob_main_camera = bpy.data.objects.new('Main_camera', cam_camera)

# ---- transforms, parenting, visibility, modifiers, constraints
ob_church.location = (9.559, 103.8, 15.91)
ob_church.rotation_euler = (0.0, -0.0, -0.7058)
ob_church.scale = (1.319, 1.319, 13.07)
ob_church.lineart.crease_threshold = 0.0
ob_yellow_house.location = (-6.397, 66.43, 3.852)
ob_yellow_house.rotation_euler = (0.0, -0.0, 0.1357)
ob_yellow_house.lineart.crease_threshold = 0.0
ob_orange_house.location = (-6.397, 66.43, 3.852)
ob_orange_house.rotation_euler = (0.0, -0.0, 0.1357)
ob_orange_house.lineart.crease_threshold = 0.0
_m = ob_orange_house.modifiers.new('Auto Smooth', 'NODES')
_m.node_group = ng_auto_smooth
_gi = [s.identifier for s in ng_auto_smooth.interface.items_tree if s.item_type == 'SOCKET' and s.in_out == 'INPUT']
_m[_gi[1]] = 0.5236  # Angle
ob_red_house.location = (-6.397, 66.43, 3.852)
ob_red_house.rotation_euler = (0.0, -0.0, 0.1357)
ob_red_house.lineart.crease_threshold = 0.0
ob_bridge.location = (0.4059, 32.26, 0.4132)
ob_bridge.rotation_euler = (0.0, -0.0, 0.1041)
ob_bridge.scale = (1.049, 1.0, 1.0)
ob_bridge.lineart.crease_threshold = 0.0
_m = ob_bridge.modifiers.new('Solidify', 'SOLIDIFY')
_m.thickness = 4.641
_m.nonmanifold_thickness_mode = 'FIXED'
_m.nonmanifold_merge_threshold = 0.0003
_m = ob_bridge.modifiers.new('Auto Smooth', 'NODES')
_m.node_group = ng_auto_smooth
_gi = [s.identifier for s in ng_auto_smooth.interface.items_tree if s.item_type == 'SOCKET' and s.in_out == 'INPUT']
_m[_gi[1]] = 0.5236  # Angle
ob_place.location = (-7.083, 15.64, 2.355)
ob_place.rotation_euler = (0.0, -0.0, -0.02443)
ob_place.scale = (1.049, 1.0, 1.0)
ob_place.lineart.crease_threshold = 0.0
_m = ob_place.modifiers.new('Auto Smooth', 'NODES')
_m.node_group = ng_auto_smooth
_gi = [s.identifier for s in ng_auto_smooth.interface.items_tree if s.item_type == 'SOCKET' and s.in_out == 'INPUT']
_m[_gi[1]] = 0.5236  # Angle
ob_left_back_house.location = (-9.235, 15.66, 2.355)
ob_left_back_house.rotation_euler = (0.0, -0.0, -0.02443)
ob_left_back_house.scale = (1.049, 1.0, 1.0)
ob_left_back_house.lineart.crease_threshold = 0.0
ob_left_midle_house.location = (-9.235, 15.66, 2.355)
ob_left_midle_house.rotation_euler = (0.0, -0.0, -0.02443)
ob_left_midle_house.scale = (1.049, 1.0, 1.0)
ob_left_midle_house.lineart.crease_threshold = 0.0
ob_pavement.location = (-9.235, 15.66, 2.355)
ob_pavement.rotation_euler = (0.0, -0.0, -0.02443)
ob_pavement.scale = (1.049, 1.0, 1.0)
ob_pavement.lineart.crease_threshold = 0.0
_m = ob_pavement.modifiers.new('Auto Smooth', 'NODES')
_m.node_group = ng_auto_smooth
_gi = [s.identifier for s in ng_auto_smooth.interface.items_tree if s.item_type == 'SOCKET' and s.in_out == 'INPUT']
_m[_gi[1]] = 0.5236  # Angle
ob_left_house.location = (-9.235, 15.66, 2.355)
ob_left_house.rotation_euler = (0.0, -0.0, -0.02443)
ob_left_house.scale = (1.049, 1.0, 1.0)
ob_left_house.lineart.crease_threshold = 0.0
ob_right_house.location = (10.77, 10.11, 0.8895)
ob_right_house.rotation_euler = (0.0, 0.0, -0.02443)
ob_right_house.scale = (1.049, 1.0, 1.0)
ob_right_house.lineart.crease_threshold = 0.0
ob_boat_5.location = (5.811, 47.38, -1.94)
ob_boat_5.rotation_euler = (0.0, -0.0, -1.085)
ob_boat_5.lineart.crease_threshold = 0.0
_m = ob_boat_5.modifiers.new('Auto Smooth', 'NODES')
_m.node_group = ng_auto_smooth
_gi = [s.identifier for s in ng_auto_smooth.interface.items_tree if s.item_type == 'SOCKET' and s.in_out == 'INPUT']
_m[_gi[1]] = 0.5236  # Angle
ob_boat_4.location = (-0.2277, 21.6, -1.94)
ob_boat_4.rotation_euler = (0.0, 0.0, 3.181)
ob_boat_4.lineart.crease_threshold = 0.0
_m = ob_boat_4.modifiers.new('Auto Smooth', 'NODES')
_m.node_group = ng_auto_smooth
_gi = [s.identifier for s in ng_auto_smooth.interface.items_tree if s.item_type == 'SOCKET' and s.in_out == 'INPUT']
_m[_gi[1]] = 0.5236  # Angle
ob_boat_3.location = (-1.027, 29.7, -1.94)
ob_boat_3.rotation_euler = (0.0, -0.0, 3.355)
ob_boat_3.lineart.crease_threshold = 0.0
_m = ob_boat_3.modifiers.new('Auto Smooth', 'NODES')
_m.node_group = ng_auto_smooth
_gi = [s.identifier for s in ng_auto_smooth.interface.items_tree if s.item_type == 'SOCKET' and s.in_out == 'INPUT']
_m[_gi[1]] = 0.5236  # Angle
ob_boat_2.location = (8.873, 23.36, -1.94)
ob_boat_2.rotation_euler = (0.0, -0.0, 1.641)
ob_boat_2.lineart.crease_threshold = 0.0
_m = ob_boat_2.modifiers.new('Auto Smooth', 'NODES')
_m.node_group = ng_auto_smooth
_gi = [s.identifier for s in ng_auto_smooth.interface.items_tree if s.item_type == 'SOCKET' and s.in_out == 'INPUT']
_m[_gi[1]] = 0.5236  # Angle
ob_boat_1.location = (0.06583, 14.6, -1.94)
ob_boat_1.rotation_euler = (0.0, -0.0, -0.02536)
ob_boat_1.lineart.crease_threshold = 0.0
_m = ob_boat_1.modifiers.new('Auto Smooth', 'NODES')
_m.node_group = ng_auto_smooth
_gi = [s.identifier for s in ng_auto_smooth.interface.items_tree if s.item_type == 'SOCKET' and s.in_out == 'INPUT']
_m[_gi[1]] = 0.5236  # Angle
ob_water_line.location = (0.0, 0.0, -1.94)
ob_water_line.scale = (87.58, 87.58, 87.58)
ob_water_line.lineart.crease_threshold = 0.0
ob_main_camera.location = (2.087, -3.154, 1.752)
ob_main_camera.rotation_euler = (1.476, -0.0, 0.04718)
ob_main_camera.lineart.crease_threshold = 0.0

# ---- collection membership
col_collection_1.objects.link(ob_church)
col_collection_1.objects.link(ob_yellow_house)
col_collection_1.objects.link(ob_orange_house)
col_collection_1.objects.link(ob_red_house)
col_collection_1.objects.link(ob_bridge)
col_collection_1.objects.link(ob_place)
col_collection_1.objects.link(ob_left_back_house)
col_collection_1.objects.link(ob_left_midle_house)
col_collection_1.objects.link(ob_pavement)
col_collection_1.objects.link(ob_left_house)
col_collection_1.objects.link(ob_right_house)
col_collection_2.objects.link(ob_boat_5)
col_collection_2.objects.link(ob_boat_4)
col_collection_2.objects.link(ob_boat_3)
col_collection_2.objects.link(ob_boat_2)
col_collection_2.objects.link(ob_boat_1)
col_collection_2.objects.link(ob_water_line)
col_collection_15.objects.link(ob_main_camera)

# ---- scene / render settings (as saved in the file)
scene.camera = ob_main_camera
scene.frame_start = 0; scene.frame_end = 250; scene.frame_set(0)
scene.render.engine = 'CYCLES'
scene.render.resolution_x = 1200
scene.render.resolution_y = 900
scene.render.dither_intensity = 0.0
scene.cycles.use_denoising = False
scene.cycles.samples = 512
scene.cycles.sampling_pattern = 'TABULATED_SOBOL'
scene.cycles.use_adaptive_sampling = False
scene.cycles.use_light_tree = False
scene.view_settings.view_transform = 'Filmic'
scene.view_settings.exposure = 1.685
scene.view_settings.gamma = 0.837
bpy.context.view_layer.update()

# ---- added for rendering (the .blend has no usable light): sun
light_auto_sun = bpy.data.lights.new('AutoSun', 'SUN')
light_auto_sun.energy = 3.0
light_auto_sun.angle = 0.0523599
ob_auto_sun = bpy.data.objects.new('AutoSun', light_auto_sun)
scene.collection.objects.link(ob_auto_sun)
ob_auto_sun.rotation_euler = (0.872665, 0.174533, 0.523599)
bpy.context.view_layer.update()
